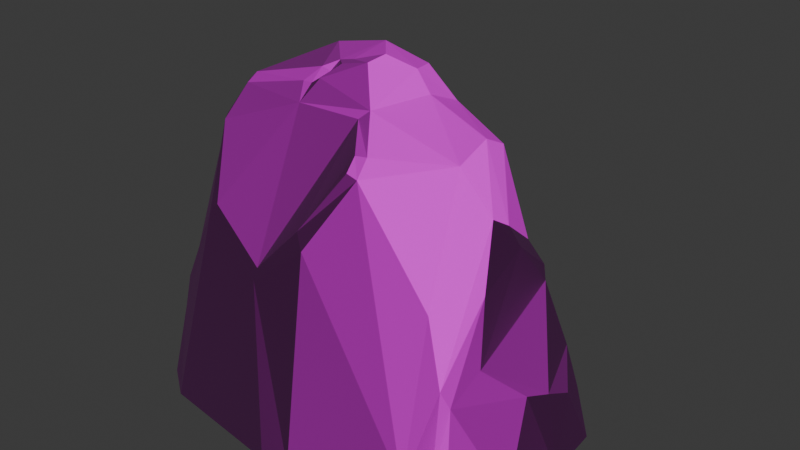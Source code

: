 # Source: rock_02.blend  (saved by Blender 4.5.90; exported with 4.5.12 LTS)
import bpy
from mathutils import Matrix  # noqa: F401  (used for matrix-valued properties, if any)

bpy.ops.wm.read_factory_settings(use_empty=True)
scene = bpy.context.scene
scene.name = 'Scene'

# ---- collections
col_rock_02 = bpy.data.collections.new('rock_02'); scene.collection.children.link(col_rock_02)

# ---- images (referenced by path relative to the original .blend; pixels are not part of the script)
import os
ASSET_DIR = os.environ.get("B2B_ASSET_DIR", "")  # directory of the original .blend (textures are referenced by path, not embedded)
HERE = os.path.dirname(os.path.abspath(__file__))  # packed textures are extracted next to this script under _unpacked/

def load_image(name, relpath, width, height, colorspace="sRGB"):
    """Load a texture the original file referenced (path relative to the .blend, or extracted next to this script)."""
    p = next((c for c in (os.path.join(HERE, relpath), os.path.join(ASSET_DIR, relpath)) if relpath and os.path.exists(c)), "")
    if p:
        img = bpy.data.images.load(p, check_existing=True)
        img.name = name
    else:  # same state as the original file: an image datablock whose file is absent (Cycles renders it pink)
        img = bpy.data.images.new(name, width, height)
        img.source = "FILE"
        img.filepath = "//" + (relpath or name)
    img.colorspace_settings.name = colorspace
    return img
img_default_m_png = load_image('default_m.png', '', 1024, 1024, 'sRGB')
img_rocks_3_4_normal_png = load_image('Rocks_3_4_normal.png', 'Rocks_3_4_normal.png', 1024, 1024, 'sRGB')
img_rocks_3_4_texture_png = load_image('Rocks_3_4_texture.png', 'Rocks_3_4_texture.png', 1024, 1024, 'sRGB')

# ---- materials (node trees are filled in below, after node groups)
mat_rock_3_4 = bpy.data.materials.new('rock_3_4')
mat_rock_3_4.preview_render_type = 'FLAT'

# ---- material node trees
mat_rock_3_4.use_nodes = True; mat_rock_3_4.node_tree.nodes.clear()
_N = mat_rock_3_4.node_tree.nodes; _L = mat_rock_3_4.node_tree.links
n0 = _N.new('ShaderNodeSeparateXYZ'); n0.name = 'Separate XYZ'; n0.location = (-214, -143)
n1 = _N.new('ShaderNodeOutputMaterial'); n1.name = 'Material Output'; n1.location = (408, 311)
n2 = _N.new('ShaderNodeNormalMap'); n2.name = 'Normal Map'; n2.location = (-187, 74)
n3 = _N.new('ShaderNodeTexImage'); n3.name = 'Image Texture.002'; n3.location = (-520, -263)
n3.label = 'textureMaterial'
n3.image = img_default_m_png
n4 = _N.new('ShaderNodeTexImage'); n4.name = 'Image Texture.001'; n4.location = (-507, 33)
n4.label = 'textureNormal'
n4.image = img_rocks_3_4_normal_png
n5 = _N.new('ShaderNodeBsdfPrincipled'); n5.name = 'Principled BSDF'; n5.location = (103, 244)
n5.label = 'Principled BSDF'
n5.inputs[3].default_value = 1.45
n6 = _N.new('ShaderNodeTexImage'); n6.name = 'Image Texture'; n6.location = (-515, 362)
n6.label = 'textureBase'
n6.image = img_rocks_3_4_texture_png
_L.new(n5.outputs[0], n1.inputs[0])
_L.new(n6.outputs[0], n5.inputs[0])
_L.new(n2.outputs[0], n5.inputs[5])
_L.new(n3.outputs[0], n0.inputs[0])
_L.new(n0.outputs[0], n5.inputs[2])
_L.new(n0.outputs[1], n5.inputs[1])
_L.new(n0.outputs[2], n5.inputs[27])
_L.new(n4.outputs[0], n2.inputs[1])
n1.is_active_output = True

# ---- world
world_world = bpy.data.worlds.new('World'); scene.world = world_world
world_world.use_nodes = True; world_world.node_tree.nodes.clear()
_N = world_world.node_tree.nodes; _L = world_world.node_tree.links
n0 = _N.new('ShaderNodeOutputWorld'); n0.name = 'World Output'; n0.location = (300, 300)
n1 = _N.new('ShaderNodeBackground'); n1.name = 'Background'; n1.location = (10, 300)
n1.inputs[0].default_value = (0.05088, 0.05088, 0.05088, 1.0)
_L.new(n1.outputs[0], n0.inputs[0])
n0.is_active_output = True
world_world.color = (0.05088, 0.05088, 0.05088)
world_world.sun_shadow_jitter_overblur = 0.0

# ---- meshes
me_rock_3 = bpy.data.meshes.new('Rock_3')
me_rock_3.from_pydata([(150.0, -131.7, 0.04191), (141.7, -109.5, 96.17), (126.3, -149.0, -0.004358), (155.2, -110.2, 83.14), (172.7, -136.6, 0.01526), (217.7, -96.37, -0.04358), (138.3, -34.74, 168.9), (109.3, 16.09, 225.2), (197.6, -40.7, 79.42), (233.1, -33.48, 0.004736), (160.3, -69.11, 108.8), (119.8, 53.6, 182.6), (110.0, 44.15, 207.7), (89.96, 114.1, 156.9), (206.3, -14.17, 72.02), (119.4, 108.3, 117.7), (112.3, 115.1, 132.8), (97.07, 124.6, 113.8), (43.5, 135.6, 115.0), (167.4, 82.46, 66.58), (211.4, 15.17, 60.06), (227.2, 34.94, 0.03755), (204.5, 46.21, 48.4), (199.6, 65.87, 0.03153), (117.2, 115.3, 26.88), (130.8, 108.4, 0.04247), (96.94, 139.5, -0.01177), (96.35, 123.1, 39.58), (93.16, 132.0, 31.82), (49.98, 166.9, 0.04454), (-0.4492, 128.9, 211.1), (-1.486, 161.0, 155.3), (33.71, 194.5, -0.06226), (-126.1, 209.8, -0.001575), (-6.057, 134.5, 211.4), (-148.6, 168.6, 166.4), (-99.62, 99.23, 258.8), (-100.4, 89.87, 262.8), (-164.6, 45.68, 244.5), (-177.5, 135.2, 164.5), (-168.5, 32.15, 237.3), (-206.2, 25.8, 99.68), (-207.2, 102.4, 101.9), (-191.4, 25.15, 0.01296), (-198.7, 123.1, 0.0271), (-233.1, 5.103, 63.05), (-222.2, 18.19, 0.002344), (-188.2, 20.32, 206.3), (-222.7, -96.69, 84.99), (-200.0, -161.4, -0.03363), (-189.2, -67.46, 196.0), (-167.3, 16.16, 247.9), (-215.3, -126.4, 64.83), (-161.0, -188.9, -0.03557), (-211.3, -120.3, 103.4), (-214.9, -108.7, 110.9), (-123.9, -154.8, 226.4), (-159.0, -91.08, 306.2), (-42.46, -175.1, 183.4), (-9.333, -209.8, -0.05956), (19.15, -202.1, -0.008081), (13.62, -162.9, 229.5), (-40.76, -170.6, 196.0), (-115.2, -152.2, 236.0), (-148.5, -104.5, 306.0), (-69.43, -74.16, 334.3), (-140.2, -77.53, 340.3), (-151.2, -63.74, 338.4), (-136.2, -67.22, 350.2), (-142.2, 43.28, 325.8), (-75.13, -61.03, 352.7), (-121.8, 62.97, 313.3), (-109.3, 28.62, 364.8), (3.269, 81.11, 318.6), (-6.204, 54.18, 355.8), (16.2, 75.18, 314.1), (78.57, 74.07, 281.3), (83.79, 35.33, 300.8), (20.95, 23.29, 336.4), (91.45, -18.68, 291.1), (2.649, 24.4, 359.4), (122.4, -104.8, 173.8), (53.62, -126.2, 302.9), (11.84, -59.03, 341.0), (51.81, -109.7, 319.8), (1.478, -155.1, 244.3), (41.79, -115.4, 320.8), (43.22, -128.9, 307.9), (4.338, -68.23, 333.3), (-57.33, -55.64, 357.6), (-66.3, -58.63, 351.8), (-13.65, -33.1, 377.4), (-65.05, -43.98, 365.5), (-55.84, -41.72, 361.8), (-42.86, -38.78, 371.5), (-55.17, -27.69, 370.4), (-38.95, -26.35, 373.8), (-13.19, -6.356, 379.6), (-44.2, 30.13, 378.5)], [], [(0, 1, 2), (3, 1, 0), (0, 4, 3), (5, 3, 4), (1, 3, 6), (6, 7, 1), (3, 5, 8), (8, 5, 9), (10, 6, 3), (8, 10, 3), (7, 6, 11), (11, 6, 10), (12, 7, 11), (13, 12, 11), (14, 10, 8), (9, 14, 8), (10, 15, 11), (14, 15, 10), (11, 16, 13), (16, 11, 15), (13, 16, 17), (15, 17, 16), (17, 18, 13), (19, 15, 14), (15, 19, 17), (20, 14, 9), (14, 20, 19), (9, 21, 20), (20, 21, 22), (22, 19, 20), (22, 21, 23), (23, 19, 22), (19, 23, 24), (24, 17, 19), (24, 23, 25), (24, 25, 26), (17, 24, 27), (27, 18, 17), (26, 28, 24), (27, 24, 28), (28, 18, 27), (28, 26, 29), (29, 18, 28), (18, 29, 30), (30, 29, 31), (32, 31, 29), (31, 32, 33), (31, 34, 30), (33, 35, 31), (34, 31, 35), (30, 34, 36), (35, 36, 34), (36, 37, 30), (36, 38, 37), (39, 38, 36), (36, 35, 39), (38, 39, 40), (41, 40, 39), (42, 39, 35), (39, 42, 41), (35, 33, 42), (43, 41, 42), (42, 33, 44), (42, 44, 43), (45, 41, 43), (43, 46, 45), (41, 45, 47), (47, 40, 41), (46, 48, 45), (48, 46, 49), (50, 47, 45), (45, 48, 50), (51, 40, 47), (47, 50, 51), (40, 51, 38), (49, 52, 48), (52, 49, 53), (48, 52, 54), (54, 55, 48), (55, 50, 48), (52, 56, 54), (55, 54, 56), (53, 56, 52), (55, 57, 50), (56, 57, 55), (51, 50, 57), (58, 56, 53), (53, 59, 58), (58, 59, 60), (60, 61, 58), (61, 60, 2), (56, 58, 62), (62, 58, 61), (62, 63, 56), (56, 63, 64), (64, 57, 56), (63, 62, 65), (65, 64, 63), (57, 64, 66), (66, 64, 65), (66, 67, 57), (57, 67, 51), (68, 67, 66), (51, 67, 69), (69, 38, 51), (68, 66, 70), (65, 70, 66), (38, 69, 71), (71, 37, 38), (72, 69, 67), (67, 68, 72), (37, 71, 73), (73, 30, 37), (71, 69, 74), (74, 73, 71), (74, 69, 72), (30, 73, 75), (75, 73, 74), (75, 18, 30), (13, 18, 75), (75, 76, 13), (12, 13, 76), (76, 77, 12), (77, 76, 75), (7, 12, 77), (75, 78, 77), (77, 79, 7), (79, 77, 78), (78, 75, 80), (74, 80, 75), (7, 79, 81), (81, 1, 7), (2, 1, 81), (81, 82, 2), (82, 81, 79), (2, 82, 61), (78, 83, 79), (80, 83, 78), (79, 84, 82), (84, 79, 83), (85, 61, 82), (61, 85, 62), (82, 84, 86), (82, 87, 85), (86, 87, 82), (86, 85, 87), (88, 86, 84), (85, 86, 88), (88, 62, 85), (84, 83, 88), (65, 62, 88), (83, 65, 88), (89, 65, 83), (90, 65, 89), (70, 65, 90), (83, 91, 89), (91, 83, 80), (92, 70, 90), (70, 92, 68), (72, 68, 92), (93, 90, 89), (90, 93, 92), (89, 94, 93), (89, 91, 94), (93, 95, 92), (95, 93, 94), (92, 95, 72), (96, 94, 91), (94, 96, 95), (91, 97, 96), (80, 97, 91), (95, 96, 98), (97, 98, 96), (98, 72, 95), (98, 97, 80), (72, 98, 74), (80, 74, 98)])
_uv = me_rock_3.uv_layers.new(name='UVmap_0')
_uv.uv.foreach_set('vector', [0.5171, 0.0376, 0.5522, 0.1509, 0.4802, 0.04395, 0.5615, 0.1294, 0.5522, 0.1509, 0.5171, 0.0376, 0.5171, 0.0376, 0.5435, 0.02393, 0.5615, 0.1294, 0.6196, 0.01221, 0.5615, 0.1294, 0.5435, 0.02393, 0.5522, 0.1509, 0.5615, 0.1294, 0.6182, 0.2646, 0.6182, 0.2646, 0.644, 0.3652, 0.5522, 0.1509, 0.5615, 0.1294, 0.6196, 0.01221, 0.6611, 0.1284, 0.6611, 0.1284, 0.6196, 0.01221, 0.7021, 0.02979, 0.6064, 0.1724, 0.6182, 0.2646, 0.5615, 0.1294, 0.6611, 0.1284, 0.6064, 0.1724, 0.5615, 0.1294, 0.644, 0.3652, 0.6182, 0.2646, 0.7114, 0.3311, 0.7114, 0.3311, 0.6182, 0.2646, 0.6064, 0.1724, 0.689, 0.3594, 0.644, 0.3652, 0.7114, 0.3311, 0.8037, 0.3477, 0.689, 0.3594, 0.7114, 0.3311, 0.6948, 0.125, 0.6064, 0.1724, 0.6611, 0.1284, 0.7021, 0.02979, 0.6948, 0.125, 0.6611, 0.1284, 0.6064, 0.1724, 0.811, 0.2847, 0.7114, 0.3311, 0.6948, 0.125, 0.811, 0.2847, 0.6064, 0.1724, 0.7114, 0.3311, 0.8096, 0.3066, 0.8037, 0.3477, 0.8096, 0.3066, 0.7114, 0.3311, 0.811, 0.2847, 0.8037, 0.3477, 0.8096, 0.3066, 0.8413, 0.3037, 0.811, 0.2847, 0.8413, 0.3037, 0.8096, 0.3066, 0.8413, 0.3037, 0.8901, 0.3525, 0.8037, 0.3477, 0.8081, 0.189, 0.811, 0.2847, 0.6948, 0.125, 0.811, 0.2847, 0.8081, 0.189, 0.8413, 0.3037, 0.7319, 0.1216, 0.6948, 0.125, 0.7021, 0.02979, 0.6948, 0.125, 0.7319, 0.1216, 0.8081, 0.189, 0.7021, 0.02979, 0.7842, 0.06592, 0.7319, 0.1216, 0.7319, 0.1216, 0.7842, 0.06592, 0.7734, 0.1284, 0.7734, 0.1284, 0.8081, 0.189, 0.7319, 0.1216, 0.7734, 0.1284, 0.7842, 0.06592, 0.8262, 0.1001, 0.8262, 0.1001, 0.8081, 0.189, 0.7734, 0.1284, 0.8081, 0.189, 0.8262, 0.1001, 0.897, 0.2036, 0.897, 0.2036, 0.8413, 0.3037, 0.8081, 0.189, 0.897, 0.2036, 0.8262, 0.1001, 0.9004, 0.1709, 0.897, 0.2036, 0.9004, 0.1709, 0.9468, 0.2061, 0.8413, 0.3037, 0.897, 0.2036, 0.9058, 0.2354, 0.9058, 0.2354, 0.8901, 0.3525, 0.8413, 0.3037, 0.9468, 0.2061, 0.9209, 0.2329, 0.897, 0.2036, 0.9058, 0.2354, 0.897, 0.2036, 0.9209, 0.2329, 0.9209, 0.2329, 0.8901, 0.3525, 0.9058, 0.2354, 0.9209, 0.2329, 0.9468, 0.2061, 0.9961, 0.2539, 0.9961, 0.2539, 0.8901, 0.3525, 0.9209, 0.2329, 0.07574, 0.9188, 0.009125, 0.8199, 0.1699, 0.9773, 0.1699, 0.9773, 0.009125, 0.8199, 0.1412, 0.9167, 0.03113, 0.7974, 0.1412, 0.9167, 0.009125, 0.8199, 0.1412, 0.9167, 0.03113, 0.7974, 0.1768, 0.7124, 0.1412, 0.9167, 0.1766, 0.9692, 0.1699, 0.9773, 0.1768, 0.7124, 0.2659, 0.8527, 0.1412, 0.9167, 0.1766, 0.9692, 0.1412, 0.9167, 0.2659, 0.8527, 0.1699, 0.9773, 0.1766, 0.9692, 0.2893, 0.9717, 0.2659, 0.8527, 0.2893, 0.9717, 0.1766, 0.9692, 0.2893, 0.9717, 0.2959, 0.9784, 0.1699, 0.9773, 0.2893, 0.9717, 0.374, 0.942, 0.2959, 0.9784, 0.3008, 0.8464, 0.374, 0.942, 0.2893, 0.9717, 0.2893, 0.9717, 0.2659, 0.8527, 0.3008, 0.8464, 0.374, 0.942, 0.3008, 0.8464, 0.3953, 0.9277, 0.4062, 0.7771, 0.3953, 0.9277, 0.3008, 0.8464, 0.3306, 0.7808, 0.3008, 0.8464, 0.2659, 0.8527, 0.3008, 0.8464, 0.3306, 0.7808, 0.4062, 0.7771, 0.2659, 0.8527, 0.1768, 0.7124, 0.3306, 0.7808, 0.3953, 0.678, 0.4062, 0.7771, 0.3306, 0.7808, 0.3306, 0.7808, 0.1768, 0.7124, 0.2947, 0.6904, 0.3306, 0.7808, 0.2947, 0.6904, 0.3953, 0.678, 0.8276, 0.4268, 0.7891, 0.4233, 0.853, 0.3608, 0.853, 0.3608, 0.8706, 0.3843, 0.8276, 0.4268, 0.7891, 0.4233, 0.8276, 0.4268, 0.7251, 0.4976, 0.7251, 0.4976, 0.6846, 0.5129, 0.7891, 0.4233, 0.8706, 0.3843, 0.8647, 0.5107, 0.8276, 0.4268, 0.8647, 0.5107, 0.8706, 0.3843, 0.9609, 0.5391, 0.7754, 0.5491, 0.7251, 0.4976, 0.8276, 0.4268, 0.8276, 0.4268, 0.8647, 0.5107, 0.7754, 0.5491, 0.688, 0.5359, 0.6846, 0.5129, 0.7251, 0.4976, 0.7251, 0.4976, 0.7754, 0.5491, 0.688, 0.5359, 0.6846, 0.5129, 0.688, 0.5359, 0.6494, 0.5266, 0.9609, 0.5391, 0.8965, 0.5317, 0.8647, 0.5107, 0.8965, 0.5317, 0.9609, 0.5391, 0.9834, 0.6089, 0.8647, 0.5107, 0.8965, 0.5317, 0.8657, 0.5403, 0.8657, 0.5403, 0.8525, 0.5293, 0.8647, 0.5107, 0.8525, 0.5293, 0.7754, 0.5491, 0.8647, 0.5107, 0.8965, 0.5317, 0.8179, 0.6648, 0.8657, 0.5403, 0.8525, 0.5293, 0.8657, 0.5403, 0.8179, 0.6648, 0.9834, 0.6089, 0.8179, 0.6648, 0.8965, 0.5317, 0.8525, 0.5293, 0.7402, 0.6365, 0.7754, 0.5491, 0.8179, 0.6648, 0.7402, 0.6365, 0.8525, 0.5293, 0.688, 0.5359, 0.7754, 0.5491, 0.7402, 0.6365, 0.8496, 0.7419, 0.8179, 0.6648, 0.9834, 0.6089, 0.9834, 0.6089, 0.9902, 0.7928, 0.8496, 0.7419, 0.8496, 0.7419, 0.9902, 0.7928, 0.9697, 0.8568, 0.9697, 0.8568, 0.8062, 0.7847, 0.8496, 0.7419, 0.8062, 0.7847, 0.9697, 0.8568, 0.8975, 0.986, 0.8179, 0.6648, 0.8496, 0.7419, 0.835, 0.7419, 0.835, 0.7419, 0.8496, 0.7419, 0.8062, 0.7847, 0.835, 0.7419, 0.8101, 0.6736, 0.8179, 0.6648, 0.8179, 0.6648, 0.8101, 0.6736, 0.7417, 0.6465, 0.7417, 0.6465, 0.7402, 0.6365, 0.8179, 0.6648, 0.8101, 0.6736, 0.835, 0.7419, 0.7129, 0.697, 0.7129, 0.697, 0.7417, 0.6465, 0.8101, 0.6736, 0.7402, 0.6365, 0.7417, 0.6465, 0.7197, 0.644, 0.7197, 0.644, 0.7417, 0.6465, 0.7129, 0.697, 0.7197, 0.644, 0.7114, 0.636, 0.7402, 0.6365, 0.7402, 0.6365, 0.7114, 0.636, 0.688, 0.5359, 0.7124, 0.6477, 0.7114, 0.636, 0.7197, 0.644, 0.688, 0.5359, 0.7114, 0.636, 0.6362, 0.6069, 0.6362, 0.6069, 0.6494, 0.5266, 0.688, 0.5359, 0.7124, 0.6477, 0.7197, 0.644, 0.6885, 0.6765, 0.7129, 0.697, 0.6885, 0.6765, 0.7197, 0.644, 0.6494, 0.5266, 0.6362, 0.6069, 0.6133, 0.6187, 0.6133, 0.6187, 0.5718, 0.6008, 0.6494, 0.5266, 0.6416, 0.6465, 0.6362, 0.6069, 0.7114, 0.636, 0.7114, 0.636, 0.7124, 0.6477, 0.6416, 0.6465, 0.5718, 0.6008, 0.6133, 0.6187, 0.5737, 0.7278, 0.5737, 0.7278, 0.488, 0.7148, 0.5718, 0.6008, 0.6133, 0.6187, 0.6362, 0.6069, 0.6011, 0.7229, 0.6011, 0.7229, 0.5737, 0.7278, 0.6133, 0.6187, 0.6011, 0.7229, 0.6362, 0.6069, 0.6416, 0.6465, 0.488, 0.7148, 0.5737, 0.7278, 0.5728, 0.748, 0.5728, 0.748, 0.5737, 0.7278, 0.6011, 0.7229, 0.5728, 0.748, 0.4121, 0.7847, 0.488, 0.7148, 0.4761, 0.864, 0.4121, 0.7847, 0.5728, 0.748, 0.5728, 0.748, 0.5645, 0.8077, 0.4761, 0.864, 0.5742, 0.8934, 0.4761, 0.864, 0.5645, 0.8077, 0.5645, 0.8077, 0.603, 0.8157, 0.5742, 0.8934, 0.603, 0.8157, 0.5645, 0.8077, 0.5728, 0.748, 0.6279, 0.8959, 0.5742, 0.8934, 0.603, 0.8157, 0.5728, 0.748, 0.6191, 0.7576, 0.603, 0.8157, 0.603, 0.8157, 0.6528, 0.8354, 0.6279, 0.8959, 0.6528, 0.8354, 0.603, 0.8157, 0.6191, 0.7576, 0.6191, 0.7576, 0.5728, 0.748, 0.6226, 0.7366, 0.6011, 0.7229, 0.6226, 0.7366, 0.5728, 0.748, 0.6279, 0.8959, 0.6528, 0.8354, 0.7549, 0.9102, 0.7549, 0.9102, 0.792, 0.9692, 0.6279, 0.8959, 0.8975, 0.986, 0.792, 0.9692, 0.7549, 0.9102, 0.7549, 0.9102, 0.7363, 0.7916, 0.8975, 0.986, 0.7363, 0.7916, 0.7549, 0.9102, 0.6528, 0.8354, 0.8975, 0.986, 0.7363, 0.7916, 0.8062, 0.7847, 0.6191, 0.7576, 0.6841, 0.7583, 0.6528, 0.8354, 0.6226, 0.7366, 0.6841, 0.7583, 0.6191, 0.7576, 0.6528, 0.8354, 0.7212, 0.7902, 0.7363, 0.7916, 0.7212, 0.7902, 0.6528, 0.8354, 0.6841, 0.7583, 0.7944, 0.7717, 0.8062, 0.7847, 0.7363, 0.7916, 0.8062, 0.7847, 0.7944, 0.7717, 0.835, 0.7419, 0.7363, 0.7916, 0.7212, 0.7902, 0.7246, 0.7854, 0.7363, 0.7916, 0.7368, 0.7855, 0.7944, 0.7717, 0.7246, 0.7854, 0.7368, 0.7855, 0.7363, 0.7916, 0.7246, 0.7854, 0.7944, 0.7717, 0.7368, 0.7855, 0.6987, 0.7509, 0.7246, 0.7854, 0.7212, 0.7902, 0.7944, 0.7717, 0.7246, 0.7854, 0.6987, 0.7509, 0.6987, 0.7509, 0.835, 0.7419, 0.7944, 0.7717, 0.7212, 0.7902, 0.6841, 0.7583, 0.6987, 0.7509, 0.7129, 0.697, 0.835, 0.7419, 0.6987, 0.7509, 0.6841, 0.7583, 0.7129, 0.697, 0.6987, 0.7509, 0.6831, 0.6865, 0.7129, 0.697, 0.6841, 0.7583, 0.6875, 0.6812, 0.7129, 0.697, 0.6831, 0.6865, 0.6885, 0.6765, 0.7129, 0.697, 0.6875, 0.6812, 0.6841, 0.7583, 0.6636, 0.73, 0.6831, 0.6865, 0.6636, 0.73, 0.6841, 0.7583, 0.6226, 0.7366, 0.6729, 0.6824, 0.6885, 0.6765, 0.6875, 0.6812, 0.6885, 0.6765, 0.6729, 0.6824, 0.7124, 0.6477, 0.6416, 0.6465, 0.7124, 0.6477, 0.6729, 0.6824, 0.6729, 0.6885, 0.6875, 0.6812, 0.6831, 0.6865, 0.6875, 0.6812, 0.6729, 0.6885, 0.6729, 0.6824, 0.6831, 0.6865, 0.668, 0.698, 0.6729, 0.6885, 0.6831, 0.6865, 0.6636, 0.73, 0.668, 0.698, 0.6729, 0.6885, 0.6611, 0.688, 0.6729, 0.6824, 0.6611, 0.688, 0.6729, 0.6885, 0.668, 0.698, 0.6729, 0.6824, 0.6611, 0.688, 0.6416, 0.6465, 0.6587, 0.6987, 0.668, 0.698, 0.6636, 0.73, 0.668, 0.698, 0.6587, 0.6987, 0.6611, 0.688, 0.6636, 0.73, 0.647, 0.7253, 0.6587, 0.6987, 0.6226, 0.7366, 0.647, 0.7253, 0.6636, 0.73, 0.6611, 0.688, 0.6587, 0.6987, 0.6289, 0.697, 0.647, 0.7253, 0.6289, 0.697, 0.6587, 0.6987, 0.6289, 0.697, 0.6416, 0.6465, 0.6611, 0.688, 0.6289, 0.697, 0.647, 0.7253, 0.6226, 0.7366, 0.6416, 0.6465, 0.6289, 0.697, 0.6011, 0.7229, 0.6226, 0.7366, 0.6011, 0.7229, 0.6289, 0.697])
_uv.active_render = True
_uv = me_rock_3.uv_layers.new(name='LightMapUV')
_uv.uv.foreach_set('vector', [0.6865, 0.04346, 0.7891, 0.0752, 0.6924, 0.009766, 0.7695, 0.0835, 0.7891, 0.0752, 0.6865, 0.04346, 0.6865, 0.04346, 0.6743, 0.06689, 0.7695, 0.0835, 0.6636, 0.1362, 0.7695, 0.0835, 0.6743, 0.06689, 0.7891, 0.0752, 0.7695, 0.0835, 0.8916, 0.1348, 0.8916, 0.1348, 0.9829, 0.1582, 0.7891, 0.0752, 0.7695, 0.0835, 0.6636, 0.1362, 0.7686, 0.1738, 0.7686, 0.1738, 0.6636, 0.1362, 0.6797, 0.2104, 0.8086, 0.124, 0.8916, 0.1348, 0.7695, 0.0835, 0.7686, 0.1738, 0.8086, 0.124, 0.7695, 0.0835, 0.9829, 0.1582, 0.8916, 0.1348, 0.9521, 0.2192, 0.9521, 0.2192, 0.8916, 0.1348, 0.8086, 0.124, 0.9775, 0.1987, 0.9829, 0.1582, 0.9521, 0.2192, 0.9668, 0.3027, 0.9775, 0.1987, 0.9521, 0.2192, 0.7656, 0.2041, 0.8086, 0.124, 0.7686, 0.1738, 0.6797, 0.2104, 0.7656, 0.2041, 0.7686, 0.1738, 0.8086, 0.124, 0.9102, 0.3091, 0.9521, 0.2192, 0.7656, 0.2041, 0.9102, 0.3091, 0.8086, 0.124, 0.9521, 0.2192, 0.9302, 0.3076, 0.9668, 0.3027, 0.9302, 0.3076, 0.9521, 0.2192, 0.9102, 0.3091, 0.9668, 0.3027, 0.9302, 0.3076, 0.9272, 0.3364, 0.9102, 0.3091, 0.9272, 0.3364, 0.9302, 0.3076, 0.9272, 0.3364, 0.9717, 0.3809, 0.9668, 0.3027, 0.8237, 0.3066, 0.9102, 0.3091, 0.7656, 0.2041, 0.9102, 0.3091, 0.8237, 0.3066, 0.9272, 0.3364, 0.7627, 0.2378, 0.7656, 0.2041, 0.6797, 0.2104, 0.7656, 0.2041, 0.7627, 0.2378, 0.8237, 0.3066, 0.6797, 0.2104, 0.7119, 0.2847, 0.7627, 0.2378, 0.7627, 0.2378, 0.7119, 0.2847, 0.769, 0.2749, 0.769, 0.2749, 0.8237, 0.3066, 0.7627, 0.2378, 0.769, 0.2749, 0.7119, 0.2847, 0.7432, 0.3228, 0.7432, 0.3228, 0.8237, 0.3066, 0.769, 0.2749, 0.8237, 0.3066, 0.7432, 0.3228, 0.8369, 0.3867, 0.8369, 0.3867, 0.9272, 0.3364, 0.8237, 0.3066, 0.8369, 0.3867, 0.7432, 0.3228, 0.8071, 0.3901, 0.8369, 0.3867, 0.8071, 0.3901, 0.8389, 0.4321, 0.9272, 0.3364, 0.8369, 0.3867, 0.8652, 0.395, 0.8652, 0.395, 0.9717, 0.3809, 0.9272, 0.3364, 0.8389, 0.4321, 0.8633, 0.4087, 0.8369, 0.3867, 0.8652, 0.395, 0.8369, 0.3867, 0.8633, 0.4087, 0.8633, 0.4087, 0.9717, 0.3809, 0.8652, 0.395, 0.8633, 0.4087, 0.8389, 0.4321, 0.8823, 0.4766, 0.8823, 0.4766, 0.9717, 0.3809, 0.8633, 0.4087, 0.07617, 0.4321, 0.1895, 0.5078, 0.009155, 0.3242, 0.009155, 0.3242, 0.1895, 0.5078, 0.07849, 0.3569, 0.2153, 0.4829, 0.07849, 0.3569, 0.1895, 0.5078, 0.07849, 0.3569, 0.2153, 0.4829, 0.3127, 0.3169, 0.07849, 0.3569, 0.01836, 0.3169, 0.009155, 0.3242, 0.3127, 0.3169, 0.152, 0.2148, 0.07849, 0.3569, 0.01836, 0.3169, 0.07849, 0.3569, 0.152, 0.2148, 0.009155, 0.3242, 0.01836, 0.3169, 0.0155, 0.188, 0.152, 0.2148, 0.0155, 0.188, 0.01836, 0.3169, 0.0155, 0.188, 0.007812, 0.1807, 0.009155, 0.3242, 0.0155, 0.188, 0.0495, 0.09131, 0.007812, 0.1807, 0.1591, 0.1748, 0.0495, 0.09131, 0.0155, 0.188, 0.0155, 0.188, 0.152, 0.2148, 0.1591, 0.1748, 0.0495, 0.09131, 0.1591, 0.1748, 0.06598, 0.06738, 0.2385, 0.05469, 0.06598, 0.06738, 0.1591, 0.1748, 0.2344, 0.1411, 0.1591, 0.1748, 0.152, 0.2148, 0.1591, 0.1748, 0.2344, 0.1411, 0.2385, 0.05469, 0.152, 0.2148, 0.3127, 0.3169, 0.2344, 0.1411, 0.3521, 0.06689, 0.2385, 0.05469, 0.2344, 0.1411, 0.2344, 0.1411, 0.3127, 0.3169, 0.3379, 0.1821, 0.2344, 0.1411, 0.3379, 0.1821, 0.3521, 0.06689, 0.5884, 0.3184, 0.5337, 0.314, 0.623, 0.2388, 0.623, 0.2388, 0.6479, 0.2666, 0.5884, 0.3184, 0.5337, 0.314, 0.5884, 0.3184, 0.4448, 0.4038, 0.4448, 0.4038, 0.3879, 0.4219, 0.5337, 0.314, 0.6479, 0.2666, 0.6396, 0.4194, 0.5884, 0.3184, 0.6396, 0.4194, 0.6479, 0.2666, 0.7739, 0.4536, 0.5146, 0.4658, 0.4448, 0.4038, 0.5884, 0.3184, 0.5884, 0.3184, 0.6396, 0.4194, 0.5146, 0.4658, 0.3931, 0.4497, 0.3879, 0.4219, 0.4448, 0.4038, 0.4448, 0.4038, 0.5146, 0.4658, 0.3931, 0.4497, 0.3879, 0.4219, 0.3931, 0.4497, 0.3391, 0.4385, 0.7739, 0.4536, 0.6841, 0.4448, 0.6396, 0.4194, 0.6841, 0.4448, 0.7739, 0.4536, 0.8057, 0.5378, 0.6396, 0.4194, 0.6841, 0.4448, 0.6411, 0.4551, 0.6411, 0.4551, 0.6226, 0.4419, 0.6396, 0.4194, 0.6226, 0.4419, 0.5146, 0.4658, 0.6396, 0.4194, 0.6841, 0.4448, 0.5742, 0.6052, 0.6411, 0.4551, 0.6226, 0.4419, 0.6411, 0.4551, 0.5742, 0.6052, 0.8057, 0.5378, 0.5742, 0.6052, 0.6841, 0.4448, 0.6226, 0.4419, 0.4661, 0.571, 0.5146, 0.4658, 0.5742, 0.6052, 0.4661, 0.571, 0.6226, 0.4419, 0.3931, 0.4497, 0.5146, 0.4658, 0.4661, 0.571, 0.6187, 0.6982, 0.5742, 0.6052, 0.8057, 0.5378, 0.8057, 0.5378, 0.8149, 0.7595, 0.6187, 0.6982, 0.6187, 0.6982, 0.8149, 0.7595, 0.7861, 0.8364, 0.7861, 0.8364, 0.5581, 0.7495, 0.6187, 0.6982, 0.5581, 0.7495, 0.7861, 0.8364, 0.6851, 0.9922, 0.5742, 0.6052, 0.6187, 0.6982, 0.5981, 0.698, 0.5981, 0.698, 0.6187, 0.6982, 0.5581, 0.7495, 0.5981, 0.698, 0.5635, 0.6157, 0.5742, 0.6052, 0.5742, 0.6052, 0.5635, 0.6157, 0.4683, 0.583, 0.4683, 0.583, 0.4661, 0.571, 0.5742, 0.6052, 0.5635, 0.6157, 0.5981, 0.698, 0.4277, 0.644, 0.4277, 0.644, 0.4683, 0.583, 0.5635, 0.6157, 0.4661, 0.571, 0.4683, 0.583, 0.4373, 0.5803, 0.4373, 0.5803, 0.4683, 0.583, 0.4277, 0.644, 0.4373, 0.5803, 0.4255, 0.5706, 0.4661, 0.571, 0.4661, 0.571, 0.4255, 0.5706, 0.3931, 0.4497, 0.427, 0.5845, 0.4255, 0.5706, 0.4373, 0.5803, 0.3931, 0.4497, 0.4255, 0.5706, 0.3208, 0.5352, 0.3208, 0.5352, 0.3391, 0.4385, 0.3931, 0.4497, 0.427, 0.5845, 0.4373, 0.5803, 0.3936, 0.6191, 0.4277, 0.644, 0.3936, 0.6191, 0.4373, 0.5803, 0.3391, 0.4385, 0.3208, 0.5352, 0.2886, 0.5496, 0.2886, 0.5496, 0.2305, 0.5281, 0.3391, 0.4385, 0.3281, 0.583, 0.3208, 0.5352, 0.4255, 0.5706, 0.4255, 0.5706, 0.427, 0.5845, 0.3281, 0.583, 0.2305, 0.5281, 0.2886, 0.5496, 0.2332, 0.6809, 0.2332, 0.6809, 0.1137, 0.6655, 0.2305, 0.5281, 0.2886, 0.5496, 0.3208, 0.5352, 0.272, 0.6753, 0.272, 0.6753, 0.2332, 0.6809, 0.2886, 0.5496, 0.272, 0.6753, 0.3208, 0.5352, 0.3281, 0.583, 0.1137, 0.6655, 0.2332, 0.6809, 0.2323, 0.7053, 0.2323, 0.7053, 0.2332, 0.6809, 0.272, 0.6753, 0.2323, 0.7053, 0.007812, 0.7498, 0.1137, 0.6655, 0.09711, 0.8452, 0.007812, 0.7498, 0.2323, 0.7053, 0.2323, 0.7053, 0.2207, 0.7773, 0.09711, 0.8452, 0.234, 0.8807, 0.09711, 0.8452, 0.2207, 0.7773, 0.2207, 0.7773, 0.2744, 0.787, 0.234, 0.8807, 0.2744, 0.787, 0.2207, 0.7773, 0.2323, 0.7053, 0.3088, 0.8835, 0.234, 0.8807, 0.2744, 0.787, 0.2323, 0.7053, 0.2966, 0.717, 0.2744, 0.787, 0.2744, 0.787, 0.3438, 0.8107, 0.3088, 0.8835, 0.3438, 0.8107, 0.2744, 0.787, 0.2966, 0.717, 0.2966, 0.717, 0.2323, 0.7053, 0.3015, 0.6917, 0.272, 0.6753, 0.3015, 0.6917, 0.2323, 0.7053, 0.3088, 0.8835, 0.3438, 0.8107, 0.4866, 0.9008, 0.4866, 0.9008, 0.5381, 0.9719, 0.3088, 0.8835, 0.6851, 0.9922, 0.5381, 0.9719, 0.4866, 0.9008, 0.4866, 0.9008, 0.4607, 0.7579, 0.6851, 0.9922, 0.4607, 0.7579, 0.4866, 0.9008, 0.3438, 0.8107, 0.6851, 0.9922, 0.4607, 0.7579, 0.5581, 0.7495, 0.2966, 0.717, 0.3875, 0.7178, 0.3438, 0.8107, 0.3015, 0.6917, 0.3875, 0.7178, 0.2966, 0.717, 0.3438, 0.8107, 0.439, 0.7562, 0.4607, 0.7579, 0.439, 0.7562, 0.3438, 0.8107, 0.3875, 0.7178, 0.5415, 0.7341, 0.5581, 0.7495, 0.4607, 0.7579, 0.5581, 0.7495, 0.5415, 0.7341, 0.5981, 0.698, 0.4607, 0.7579, 0.439, 0.7562, 0.4441, 0.7505, 0.4607, 0.7579, 0.4614, 0.7506, 0.5415, 0.7341, 0.4441, 0.7505, 0.4614, 0.7506, 0.4607, 0.7579, 0.4441, 0.7505, 0.5415, 0.7341, 0.4614, 0.7506, 0.408, 0.7087, 0.4441, 0.7505, 0.439, 0.7562, 0.5415, 0.7341, 0.4441, 0.7505, 0.408, 0.7087, 0.408, 0.7087, 0.5981, 0.698, 0.5415, 0.7341, 0.439, 0.7562, 0.3875, 0.7178, 0.408, 0.7087, 0.4277, 0.644, 0.5981, 0.698, 0.408, 0.7087, 0.3875, 0.7178, 0.4277, 0.644, 0.408, 0.7087, 0.3862, 0.6313, 0.4277, 0.644, 0.3875, 0.7178, 0.3923, 0.6248, 0.4277, 0.644, 0.3862, 0.6313, 0.3936, 0.6191, 0.4277, 0.644, 0.3923, 0.6248, 0.3875, 0.7178, 0.3589, 0.6838, 0.3862, 0.6313, 0.3589, 0.6838, 0.3875, 0.7178, 0.3015, 0.6917, 0.3716, 0.6265, 0.3936, 0.6191, 0.3923, 0.6248, 0.3936, 0.6191, 0.3716, 0.6265, 0.427, 0.5845, 0.3281, 0.583, 0.427, 0.5845, 0.3716, 0.6265, 0.3718, 0.6338, 0.3923, 0.6248, 0.3862, 0.6313, 0.3923, 0.6248, 0.3718, 0.6338, 0.3716, 0.6265, 0.3862, 0.6313, 0.3647, 0.6453, 0.3718, 0.6338, 0.3862, 0.6313, 0.3589, 0.6838, 0.3647, 0.6453, 0.3718, 0.6338, 0.3555, 0.6331, 0.3716, 0.6265, 0.3555, 0.6331, 0.3718, 0.6338, 0.3647, 0.6453, 0.3716, 0.6265, 0.3555, 0.6331, 0.3281, 0.583, 0.3523, 0.646, 0.3647, 0.6453, 0.3589, 0.6838, 0.3647, 0.6453, 0.3523, 0.646, 0.3555, 0.6331, 0.3589, 0.6838, 0.3359, 0.678, 0.3523, 0.646, 0.3015, 0.6917, 0.3359, 0.678, 0.3589, 0.6838, 0.3555, 0.6331, 0.3523, 0.646, 0.3105, 0.644, 0.3359, 0.678, 0.3105, 0.644, 0.3523, 0.646, 0.3105, 0.644, 0.3281, 0.583, 0.3555, 0.6331, 0.3105, 0.644, 0.3359, 0.678, 0.3015, 0.6917, 0.3281, 0.583, 0.3105, 0.644, 0.272, 0.6753, 0.3015, 0.6917, 0.272, 0.6753, 0.3105, 0.644])
me_rock_3.materials.append(None)
me_rock_3.update()
me_rock_3.normals_split_custom_set([tuple(v) for v in zip(*[iter([0.5675, -0.7896, 0.2334, 0.5718, -0.7882, 0.2276, 0.5727, -0.7869, 0.2299, 0.1733, -0.9565, 0.2346, 0.1763, -0.9566, 0.2322, 0.175, -0.9544, 0.2419, -0.2015, -0.9437, 0.2622, -0.2013, -0.9452, 0.257, -0.2033, -0.9455, 0.2542, 0.6242, -0.697, 0.3529, 0.6255, -0.697, 0.3505, 0.6245, -0.6978, 0.3508, 0.5599, -0.5653, 0.6058, 0.5547, -0.566, 0.6099, 0.5567, -0.5699, 0.6044, 0.1769, -0.6843, 0.7074, 0.1816, -0.6844, 0.7061, 0.1803, -0.6789, 0.7118, 0.7552, -0.432, 0.4929, 0.7535, -0.434, 0.4939, 0.7526, -0.4357, 0.4937, 0.8985, -0.2214, 0.3791, 0.898, -0.2204, 0.3807, 0.8966, -0.2231, 0.3826, 0.752, -0.418, 0.5097, 0.754, -0.4163, 0.5081, 0.7527, -0.4118, 0.5137, 0.7357, -0.4231, 0.529, 0.7401, -0.4199, 0.5253, 0.7377, -0.4195, 0.529, 0.9273, 0.14, 0.3471, 0.9246, 0.1433, 0.353, 0.9263, 0.1382, 0.3505, 0.9536, 0.1586, 0.2561, 0.9532, 0.1636, 0.2541, 0.9517, 0.1622, 0.2606, 0.8675, 0.249, 0.4306, 0.867, 0.2519, 0.43, 0.8663, 0.2481, 0.4335, 0.6926, 0.5417, 0.4762, 0.6918, 0.5448, 0.4739, 0.6914, 0.543, 0.4765, 0.6066, 0.0187, 0.7948, 0.6106, 0.02568, 0.7915, 0.6081, 0.02442, 0.7935, 0.9018, -0.1877, 0.3892, 0.9045, -0.1891, 0.3822, 0.904, -0.1876, 0.3843, 0.9603, 0.2167, 0.1757, 0.9618, 0.2103, 0.1753, 0.9616, 0.2137, 0.1722, 0.5544, 0.08426, 0.828, 0.5578, 0.08401, 0.8257, 0.556, 0.09161, 0.8261, 0.6041, 0.5464, 0.5801, 0.6041, 0.5434, 0.5829, 0.606, 0.5436, 0.5808, 0.9021, 0.3323, 0.2752, 0.9007, 0.3358, 0.2755, 0.8998, 0.335, 0.2794, 0.2505, 0.9309, 0.266, 0.2467, 0.9312, 0.2684, 0.2492, 0.9301, 0.2699, 0.5943, 0.8007, -0.0758, 0.5982, 0.7978, -0.07466, 0.5959, 0.7991, -0.079, 0.1972, 0.9444, 0.2631, 0.2025, 0.9432, 0.2634, 0.1993, 0.9446, 0.2607, 0.7655, 0.3389, 0.5469, 0.7675, 0.3372, 0.5452, 0.7633, 0.3426, 0.5477, 0.5715, 0.8115, 0.1217, 0.5702, 0.8119, 0.1252, 0.5726, 0.8103, 0.1249, 0.9358, -0.02254, 0.3519, 0.9362, -0.01614, 0.3512, 0.9343, -0.01843, 0.3559, 0.5016, 0.2532, 0.8272, 0.5009, 0.2486, 0.8291, 0.5034, 0.2488, 0.8275, 0.9563, 0.0852, 0.2796, 0.9566, 0.08273, 0.2793, 0.9579, 0.08188, 0.2753, 0.8828, 0.3274, 0.3368, 0.8822, 0.3265, 0.3392, 0.884, 0.3243, 0.3367, 0.6816, 0.3843, 0.6227, 0.682, 0.3859, 0.6212, 0.6805, 0.3889, 0.6211, 0.7322, 0.6543, 0.1891, 0.7317, 0.6545, 0.1905, 0.7318, 0.6539, 0.1918, 0.7317, 0.6542, 0.1913, 0.7325, 0.6534, 0.191, 0.7305, 0.6555, 0.1918, 0.5234, 0.8511, 0.04087, 0.5234, 0.8511, 0.04083, 0.5265, 0.8491, 0.04183, 0.5307, 0.8469, 0.03443, 0.5312, 0.8467, 0.02993, 0.529, 0.848, 0.0314, 0.5274, 0.8483, 0.04623, 0.5252, 0.8497, 0.04775, 0.5257, 0.8491, 0.05129, 0.6686, 0.7286, 0.1489, 0.6667, 0.7294, 0.1533, 0.6689, 0.7283, 0.1489, 0.341, 0.9397, -0.02472, 0.3387, 0.9407, -0.0196, 0.3424, 0.9393, -0.02237, 0.1999, 0.9796, -0.01983, 0.2027, 0.979, -0.02369, 0.1997, 0.9796, -0.02417, 0.5892, 0.7687, 0.2488, 0.59, 0.768, 0.249, 0.5846, 0.7716, 0.2506, 0.5589, 0.652, 0.5123, 0.5559, 0.6523, 0.5152, 0.5608, 0.6478, 0.5156, 0.6996, 0.5946, 0.3962, 0.7025, 0.5954, 0.3899, 0.6994, 0.5966, 0.3936, 0.4872, 0.8363, 0.2514, 0.4907, 0.833, 0.2555, 0.4892, 0.8339, 0.2557, 0.4882, 0.8342, 0.2566, 0.4886, 0.8353, 0.252, 0.4845, 0.8368, 0.255, 0.4324, 0.8633, 0.2603, 0.435, 0.8617, 0.2612, 0.4357, 0.8624, 0.2579, 0.8031, 0.5235, 0.2846, 0.8026, 0.5225, 0.2878, 0.8035, 0.5216, 0.2868, 0.8238, 0.4862, 0.2916, 0.8234, 0.4876, 0.2902, 0.8221, 0.4889, 0.292, 0.09297, 0.9691, 0.2284, 0.0924, 0.9685, 0.2311, 0.09621, 0.9685, 0.2296, 0.6682, 0.6493, 0.3631, 0.6685, 0.6504, 0.3608, 0.6671, 0.6511, 0.3619, 0.07032, 0.9654, 0.251, 0.06936, 0.9669, 0.2456, 0.06734, 0.9665, 0.2477, 0.07757, 0.8989, 0.4312, 0.07753, 0.8985, 0.4321, 0.08194, 0.8984, 0.4316, 0.3377, 0.299, 0.8925, 0.34, 0.2983, 0.8918, 0.3407, 0.2999, 0.8911, 0.005134, 0.7994, 0.6008, 0.002269, 0.8014, 0.5982, 0.001178, 0.7999, 0.6001, 0.3187, 0.3536, 0.8794, 0.3174, 0.3573, 0.8784, 0.3156, 0.3535, 0.8806, -0.4864, 0.3777, 0.7879, -0.4844, 0.3804, 0.7878, -0.4887, 0.3776, 0.7865, -0.5593, 0.5036, 0.6585, -0.5599, 0.507, 0.6554, -0.5622, 0.5047, 0.6552, -0.5865, 0.4685, 0.6607, -0.5848, 0.4657, 0.6642, -0.5827, 0.4691, 0.6637, -0.9508, 0.1206, 0.2855, -0.9499, 0.1178, 0.2894, -0.9503, 0.1233, 0.286, -0.9601, 0.1022, 0.2604, -0.9617, 0.09967, 0.2555, -0.9612, 0.09571, 0.2587, -0.7556, 0.6548, 0.01808, -0.7557, 0.6548, 0.01325, -0.7587, 0.6513, 0.01607, -0.8986, -0.02748, 0.4378, -0.8967, -0.02648, 0.4417, -0.8975, -0.0214, 0.4405, -0.774, 0.6313, 0.0499, -0.7729, 0.6321, 0.0554, -0.7711, 0.6346, 0.05235, -0.9891, -0.003769, -0.1471, -0.9886, -0.008598, -0.1504, -0.989, -0.01098, -0.1478, -0.7639, 0.642, 0.06516, -0.7662, 0.6389, 0.06896, -0.7663, 0.6389, 0.06712, -0.9922, -0.07475, -0.09993, -0.9921, -0.07473, -0.1004, -0.9922, -0.07125, -0.1021, -0.5306, 0.8433, -0.08574, -0.5347, 0.8405, -0.08745, -0.5295, 0.8444, -0.08128, -0.2153, 0.9621, 0.1674, -0.2142, 0.9631, 0.1631, -0.2164, 0.9632, 0.1598, -0.7276, 0.6669, 0.1605, -0.7264, 0.6686, 0.1593, -0.7285, 0.6675, 0.1541, -0.6714, 0.7262, 0.1479, -0.6736, 0.7241, 0.1479, -0.6712, 0.725, 0.1541, -0.9708, -0.142, -0.1934, -0.9705, -0.1397, -0.1967, -0.9697, -0.1437, -0.1973, -0.978, -0.12, -0.1704, -0.978, -0.1238, -0.1678, -0.9785, -0.1193, -0.1681, -0.9542, -0.02141, 0.2983, -0.9536, -0.02781, 0.2999, -0.9524, -0.02532, 0.3039, -0.9536, -0.03506, 0.2991, -0.9539, -0.03268, 0.2984, -0.9557, -0.03316, 0.2925, -0.8594, 0.237, 0.4531, -0.8587, 0.2326, 0.4567, -0.8569, 0.2361, 0.4583, -0.8928, -0.04407, 0.4483, -0.8936, -0.03813, 0.4472, -0.8952, -0.0444, 0.4434, -0.9484, 0.12, 0.2934, -0.9493, 0.1212, 0.2899, -0.9497, 0.1165, 0.2908, -0.9785, -0.1362, -0.1552, -0.9789, -0.1333, -0.1549, -0.9777, -0.1382, -0.1582, -0.5511, -0.7834, 0.2874, -0.5503, -0.7819, 0.2927, -0.5515, -0.7829, 0.2881, -0.9311, -0.3339, 0.147, -0.931, -0.3318, 0.1523, -0.932, -0.3319, 0.1456, -0.9278, -0.3556, 0.1126, -0.9273, -0.358, 0.1097, -0.9264, -0.3589, 0.1136, -0.957, 0.0042, 0.29, -0.9586, -0.0004027, 0.2847, -0.957, 0.0007721, 0.2902, -0.5721, -0.7983, 0.1884, -0.5761, -0.7969, 0.1815, -0.5724, -0.7991, 0.1838, -0.765, -0.5008, 0.4048, -0.7661, -0.4972, 0.4072, -0.7686, -0.4973, 0.4024, -0.6177, -0.7574, 0.2117, -0.6173, -0.7577, 0.2118, -0.6136, -0.7605, 0.2125, -0.9608, 0.04049, 0.2744, -0.9625, 0.04017, 0.2682, -0.9611, 0.03572, 0.2739, -0.6776, -0.6895, 0.2557, -0.6752, -0.6931, 0.2524, -0.6736, -0.6925, 0.2583, -0.9575, 0.07456, 0.2787, -0.956, 0.08043, 0.2823, -0.9578, 0.08012, 0.2759, -0.1555, -0.9731, 0.1697, -0.1505, -0.9742, 0.1685, -0.1555, -0.9731, 0.1703, -0.138, -0.9772, 0.1616, -0.1354, -0.9781, 0.1578, -0.1348, -0.9784, 0.1566, 0.2541, -0.9419, 0.2198, 0.2502, -0.9418, 0.2244, 0.2526, -0.9407, 0.2263, 0.07489, -0.9822, 0.1724, 0.07336, -0.9831, 0.1677, 0.07832, -0.9824, 0.1697, 0.4389, -0.8843, 0.1594, 0.441, -0.8829, 0.1611, 0.4397, -0.8833, 0.1626, -0.04876, -0.9381, 0.3429, -0.05423, -0.9362, 0.3473, -0.05222, -0.9374, 0.3442, -0.08195, -0.9343, 0.347, -0.08063, -0.933, 0.3507, -0.08397, -0.9345, 0.3459, -0.06409, -0.9464, 0.3165, -0.06335, -0.9473, 0.3141, -0.0604, -0.9464, 0.3172, -0.2507, -0.8496, 0.464, -0.2539, -0.8503, 0.4609, -0.2506, -0.8529, 0.458, -0.7768, -0.6117, 0.1498, -0.7728, -0.617, 0.1485, -0.7755, -0.6125, 0.153, 0.1175, -0.8028, 0.5845, 0.1151, -0.8034, 0.5842, 0.1155, -0.8052, 0.5816, 0.09344, -0.8025, 0.5893, 0.09636, -0.8026, 0.5887, 0.09463, -0.7994, 0.5933, -0.6414, -0.5208, 0.5634, -0.6436, -0.517, 0.5644, -0.6452, -0.5202, 0.5596, 0.08771, -0.7952, 0.5999, 0.09122, -0.7923, 0.6032, 0.08551, -0.7945, 0.6012, -0.6843, -0.4649, 0.5618, -0.6831, -0.4683, 0.5605, -0.6814, -0.4652, 0.565, -0.9776, 0.04002, 0.2068, -0.9782, 0.03815, 0.2041, -0.9776, 0.03423, 0.2078, -0.6239, -0.4029, 0.6697, -0.6204, -0.4051, 0.6716, -0.6211, -0.4016, 0.673, -0.9557, 0.1121, 0.272, -0.9564, 0.1147, 0.2686, -0.9571, 0.1086, 0.2686, -0.9576, 0.115, 0.264, -0.9563, 0.1147, 0.2688, -0.9558, 0.1189, 0.269, 0.04043, -0.7022, 0.7108, 0.04363, -0.6997, 0.7131, 0.03813, -0.7007, 0.7124, 0.0851, -0.7973, 0.5975, 0.08529, -0.7986, 0.5958, 0.09048, -0.7973, 0.5967, -0.6168, 0.7627, 0.1947, -0.6179, 0.7631, 0.1892, -0.6193, 0.7611, 0.1926, -0.5912, 0.7889, 0.1676, -0.5922, 0.787, 0.1728, -0.5896, 0.7893, 0.171, -0.7318, 0.1402, 0.667, -0.7282, 0.1384, 0.6713, -0.7295, 0.1422, 0.6691, -0.6085, 0.05034, 0.792, -0.6095, 0.0533, 0.791, -0.611, 0.04885, 0.7901, -0.1448, 0.897, 0.4176, -0.146, 0.8982, 0.4146, -0.1496, 0.8971, 0.4157, -0.1436, 0.9029, 0.4051, -0.1421, 0.902, 0.4076, -0.1391, 0.9039, 0.4046, -0.2097, 0.67, 0.7121, -0.2076, 0.6738, 0.7092, -0.2126, 0.6714, 0.7099, -0.1442, 0.8194, 0.5548, -0.143, 0.818, 0.5572, -0.1401, 0.8191, 0.5563, -0.1754, 0.8643, 0.4715, -0.1695, 0.8648, 0.4726, -0.1716, 0.8655, 0.4706, 0.4875, 0.8034, 0.342, 0.4874, 0.8048, 0.3388, 0.4866, 0.8061, 0.3367, 0.4938, 0.6396, 0.5891, 0.499, 0.6371, 0.5875, 0.498, 0.6391, 0.5861, 0.5606, 0.7695, 0.3059, 0.5593, 0.7676, 0.313, 0.5609, 0.7683, 0.3085, 0.1556, 0.9392, 0.306, 0.1589, 0.9376, 0.3092, 0.1593, 0.9397, 0.3027, 0.1864, 0.9308, 0.3143, 0.1803, 0.9322, 0.3138, 0.182, 0.9304, 0.3182, 0.8865, 0.41, 0.2142, 0.8874, 0.408, 0.2146, 0.8884, 0.4085, 0.2093, 0.9218, 0.2633, 0.2845, 0.9206, 0.268, 0.2839, 0.9201, 0.2668, 0.2867, 0.4198, 0.4525, 0.7868, 0.4186, 0.4498, 0.789, 0.4247, 0.4494, 0.786, 0.9463, 0.156, 0.2831, 0.9472, 0.1513, 0.2828, 0.9477, 0.1528, 0.28, 0.3957, 0.3895, 0.8317, 0.3957, 0.3948, 0.8292, 0.3939, 0.3934, 0.8307, 0.9507, 0.0803, 0.2995, 0.9503, 0.08268, 0.3001, 0.9492, 0.08041, 0.3043, 0.5025, -0.08099, 0.8608, 0.5033, -0.08389, 0.86, 0.5049, -0.0824, 0.8592, 0.7482, 0.3193, 0.5816, 0.7484, 0.3153, 0.5835, 0.7502, 0.3187, 0.5793, 0.7724, 0.2972, 0.5614, 0.7713, 0.2983, 0.5622, 0.7693, 0.2952, 0.5666, 0.9656, -0.00964, 0.26, 0.9663, -0.006101, 0.2573, 0.9655, -0.002944, 0.2605, 0.9713, 0.002112, 0.2379, 0.9696, 0.004489, 0.2447, 0.971, -0.0009544, 0.2391, 0.6393, -0.7419, 0.2022, 0.6354, -0.7442, 0.2062, 0.6381, -0.7436, 0.1997, 0.6195, -0.7567, 0.2088, 0.6218, -0.7559, 0.2049, 0.6228, -0.7549, 0.2056, 0.8699, -0.2591, 0.4196, 0.8686, -0.2581, 0.423, 0.8693, -0.2616, 0.4194, 0.4703, -0.8644, 0.1778, 0.4687, -0.8655, 0.1765, 0.4707, -0.8643, 0.1773, 0.5362, -0.01355, 0.844, 0.5367, -0.009704, 0.8437, 0.5337, -0.01238, 0.8456, 0.7806, -0.05322, 0.6227, 0.7802, -0.04862, 0.6237, 0.7796, -0.0531, 0.624, 0.8903, -0.2756, 0.3625, 0.8914, -0.2735, 0.3613, 0.891, -0.2729, 0.3628, 0.5129, 0.04775, 0.8571, 0.5121, 0.04536, 0.8578, 0.5158, 0.04628, 0.8555, -0.01754, -0.8904, 0.4548, -0.01833, -0.889, 0.4575, -0.01883, -0.8905, 0.4546, -0.1143, -0.913, 0.3915, -0.1127, -0.9138, 0.3903, -0.1118, -0.9134, 0.3913, 0.419, -0.6266, 0.6571, 0.4189, -0.6282, 0.6556, 0.4223, -0.628, 0.6537, 0.3267, -0.9303, 0.1665, 0.3298, -0.9297, 0.1641, 0.3284, -0.9295, 0.1677, 0.4762, -0.5804, 0.6605, 0.4767, -0.575, 0.665, 0.4745, -0.5778, 0.6641, -0.5189, -0.6184, 0.5902, -0.5173, -0.616, 0.5941, -0.5207, -0.6156, 0.5915, 0.1679, -0.129, 0.9773, 0.1684, -0.1237, 0.9779, 0.1652, -0.1271, 0.978, -0.5448, -0.5905, 0.5954, -0.5484, -0.5888, 0.5937, -0.545, -0.5929, 0.5928, -0.4825, -0.6207, 0.618, -0.4817, -0.619, 0.6203, -0.482, -0.6183, 0.6208, -0.2178, -0.5167, 0.828, -0.2166, -0.5201, 0.8262, -0.2148, -0.5188, 0.8275, 0.07655, -0.811, 0.58, 0.07375, -0.8107, 0.5807, 0.07118, -0.8114, 0.5802, 0.06239, -0.6735, 0.7366, 0.06766, -0.6714, 0.738, 0.06558, -0.6701, 0.7394, 0.1023, -0.8036, 0.5863, 0.1029, -0.8012, 0.5894, 0.09838, -0.8031, 0.5877, -0.1912, -0.7143, 0.6732, -0.1948, -0.7127, 0.6739, -0.1963, -0.7153, 0.6706, 0.2691, -0.7442, 0.6113, 0.2672, -0.7411, 0.6159, 0.2664, -0.7457, 0.6107, 0.11, -0.7696, 0.629, 0.1139, -0.7724, 0.6249, 0.1143, -0.77, 0.6277, 0.8052, -0.03953, 0.5916, 0.8029, -0.04006, 0.5948, 0.8036, -0.04404, 0.5935, 0.2569, -0.6723, 0.6943, 0.2599, -0.6701, 0.6952, 0.2529, -0.6717, 0.6963, 0.02887, -0.6066, 0.7945, 0.02773, -0.6099, 0.792, 0.0313, -0.6087, 0.7928, -0.178, -0.1017, 0.9788, -0.1752, -0.09884, 0.9796, -0.1791, -0.09963, 0.9788, -0.4822, -0.209, 0.8508, -0.4789, -0.2031, 0.854, -0.4825, -0.2051, 0.8516, 0.4161, -0.6363, 0.6497, 0.413, -0.6413, 0.6466, 0.4167, -0.6396, 0.6459, -0.5612, -0.1824, 0.8074, -0.5644, -0.1845, 0.8046, -0.5597, -0.1861, 0.8075, -0.0383, -0.6149, 0.7877, -0.04242, -0.6172, 0.7857, -0.04116, -0.6181, 0.785, 0.4227, -0.4866, 0.7645, 0.4245, -0.4912, 0.7606, 0.4257, -0.487, 0.7626, -0.4667, -0.4482, 0.7625, -0.4677, -0.4439, 0.7643, -0.4718, -0.4435, 0.762, -0.2457, -0.1397, 0.9592, -0.2473, -0.144, 0.9582, -0.2442, -0.1428, 0.9592, -0.1682, -0.1284, 0.9773, -0.1698, -0.1257, 0.9774, -0.1765, -0.1269, 0.9761, -0.1932, -0.116, 0.9743, -0.1961, -0.124, 0.9727, -0.1906, -0.119, 0.9744, -0.1649, -0.07866, 0.9832, -0.1621, -0.08128, 0.9834, -0.1573, -0.0772, 0.9845, 0.8285, -0.06261, 0.5565, 0.8299, -0.06119, 0.5546, 0.8293, -0.05777, 0.5558, -0.1953, -0.09615, 0.976, -0.2012, -0.09935, 0.9745, -0.1963, -0.1016, 0.9753, -0.1507, -0.09617, 0.9839, -0.1489, -0.09791, 0.984, -0.1495, -0.09076, 0.9846, -0.2042, -0.09893, 0.9739, -0.2008, -0.09953, 0.9746, -0.2048, -0.09562, 0.9741, 0.391, 0.3566, 0.8485, 0.3891, 0.359, 0.8484, 0.388, 0.3577, 0.8494, -0.1416, 0.7895, 0.5972, -0.143, 0.7905, 0.5955, -0.1454, 0.7884, 0.5978, 0.3903, 0.2251, 0.8927, 0.3913, 0.2215, 0.8932, 0.3929, 0.2237, 0.892])] * 3)])

# ---- objects
ob_rock_3 = bpy.data.objects.new('Rock_3', me_rock_3)

# ---- transforms, parenting, visibility, modifiers, constraints
ob_rock_3.location = (0.0, 0.0, 0.0)
ob_rock_3.scale = (0.01, 0.01, 0.01)
ob_rock_3.color = (0.8, 0.8, 0.8, 1.0)
ob_rock_3.material_slots[0].link = 'OBJECT'; ob_rock_3.material_slots[0].material = mat_rock_3_4

# ---- collection membership
col_rock_02.objects.link(ob_rock_3)

# ---- scene / render settings (as saved in the file)
scene.frame_start = 1; scene.frame_end = 250; scene.frame_set(1)
scene.render.engine = 'BLENDER_EEVEE_NEXT'
scene.render.fps = 25
bpy.context.view_layer.update()

# ---- added for rendering (the .blend has no active camera and no usable light): camera, sun
cam_auto = bpy.data.cameras.new('AutoCamera')
cam_auto.lens = 50.0
cam_auto.sensor_width = 36.0
cam_auto.clip_end = 1000.0
ob_auto_camera = bpy.data.objects.new('AutoCamera', cam_auto)
scene.collection.objects.link(ob_auto_camera)
ob_auto_camera.location = (6.78319, -8.13983, 7.32447)
ob_auto_camera.rotation_euler = (1.09748, -7.21219e-08, 0.694738)
scene.camera = ob_auto_camera
light_auto_sun = bpy.data.lights.new('AutoSun', 'SUN')
light_auto_sun.energy = 3.0
light_auto_sun.angle = 0.0523599
ob_auto_sun = bpy.data.objects.new('AutoSun', light_auto_sun)
scene.collection.objects.link(ob_auto_sun)
ob_auto_sun.rotation_euler = (0.872665, 0.174533, 0.523599)
bpy.context.view_layer.update()
